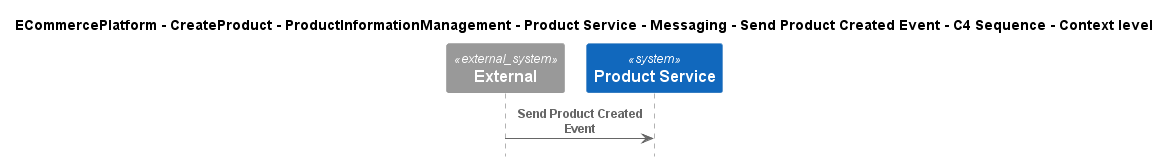

The diagram above was rendered by PlantUML. Its source (embedded in the PNG):
@startuml
!include ..\..\..\..\..\..\..\..\..\.c4s\C4_Sequence.puml

title ECommercePlatform - CreateProduct - ProductInformationManagement - Product Service - Messaging - Send Product Created Event - C4 Sequence - Context level

System_Ext(C4InterFlow.SoftwareSystems.ExternalSystem, "External", "")
System(ECommercePlatform.CreateProduct.ProductInformationManagement.SoftwareSystems.ProductService, "Product Service", "")

Rel(C4InterFlow.SoftwareSystems.ExternalSystem, ECommercePlatform.CreateProduct.ProductInformationManagement.SoftwareSystems.ProductService, "Send Product Created Event")


@enduml